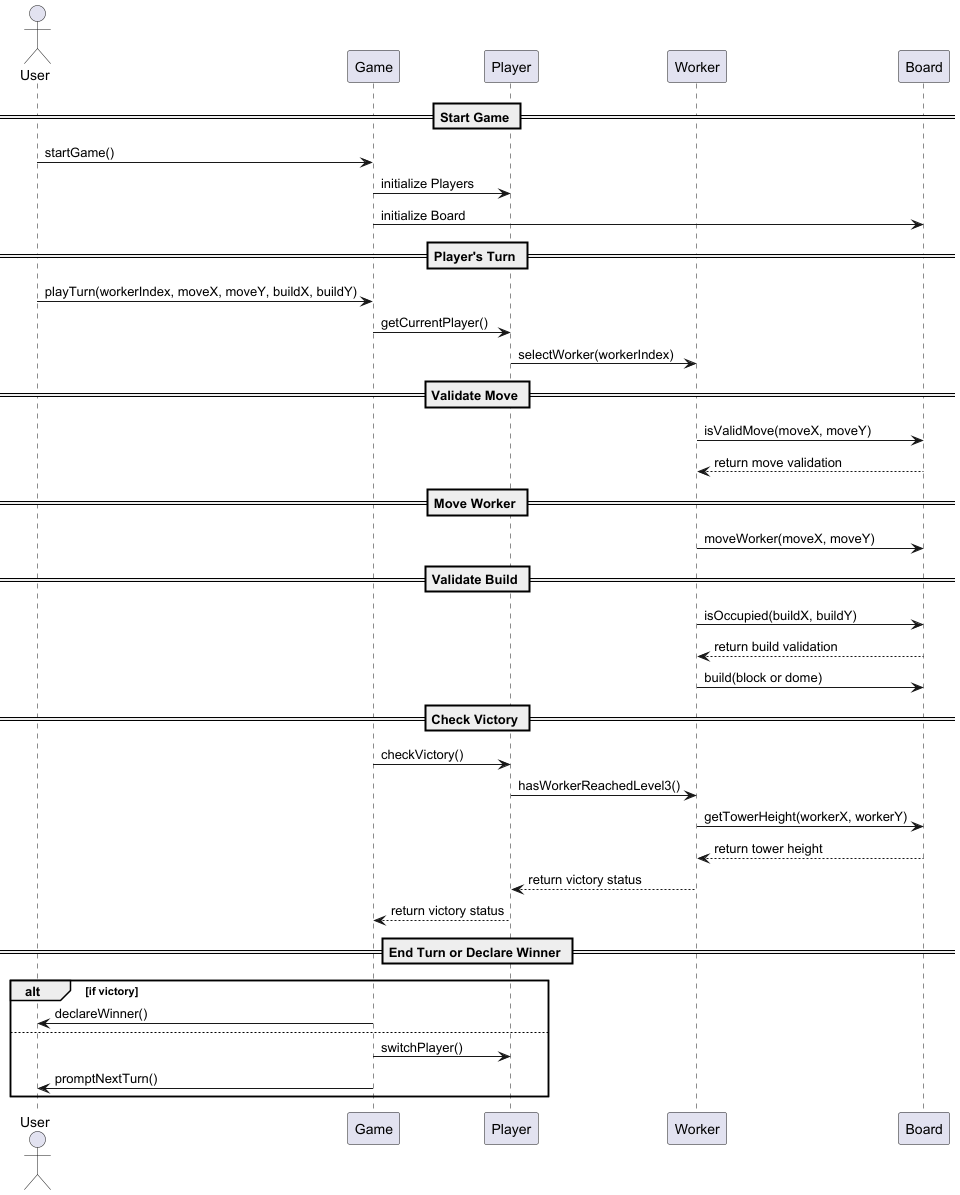

The diagram above was rendered by PlantUML. Its source (embedded in the PNG):
@startuml
actor User

participant "Game" as G
participant "Player" as P
participant "Worker" as W
participant "Board" as B

== Start Game ==
User -> G: startGame()
G -> P: initialize Players
G -> B: initialize Board

== Player's Turn ==
User -> G: playTurn(workerIndex, moveX, moveY, buildX, buildY)
G -> P: getCurrentPlayer()
P -> W: selectWorker(workerIndex)

== Validate Move ==
W -> B: isValidMove(moveX, moveY)
B --> W: return move validation

== Move Worker ==
W -> B: moveWorker(moveX, moveY)

== Validate Build ==
W -> B: isOccupied(buildX, buildY)
B --> W: return build validation
W -> B: build(block or dome)

== Check Victory ==
G -> P: checkVictory()
P -> W: hasWorkerReachedLevel3()
W -> B: getTowerHeight(workerX, workerY)
B --> W: return tower height
W --> P: return victory status
P --> G: return victory status

== End Turn or Declare Winner ==
alt if victory
    G -> User: declareWinner()
else
    G -> P: switchPlayer()
    G -> User: promptNextTurn()
end
@enduml